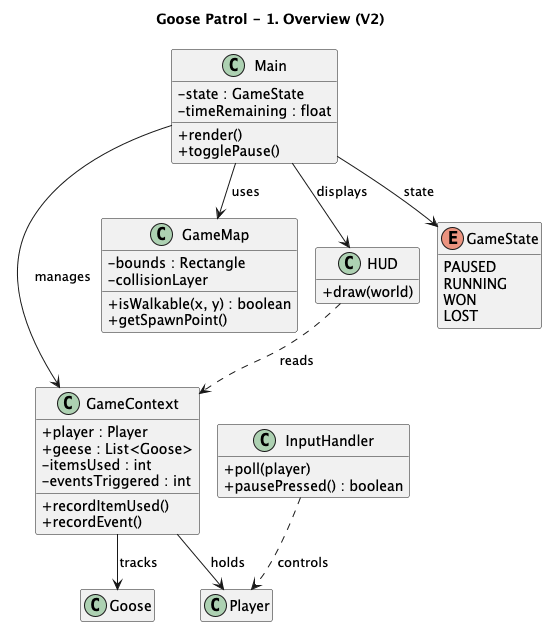

The diagram above was rendered by PlantUML. Its source (embedded in the PNG):
@startuml
title Goose Patrol - 1. Overview (V2)

skinparam classAttributeIconSize 0
skinparam shadowing false
hide empty members

' ---- classes ----
class Main {
  - state : GameState
  - timeRemaining : float
  + render()
  + togglePause()
}

class GameContext {
  + player : Player
  + geese : List<Goose>
  - itemsUsed : int
  - eventsTriggered : int
  + recordItemUsed()
  + recordEvent()
}

class GameMap {
  - bounds : Rectangle
  - collisionLayer
  + isWalkable(x, y) : boolean
  + getSpawnPoint()
}

class HUD {
  + draw(world)
}

class InputHandler {
  + poll(player)
  + pausePressed() : boolean
}

enum GameState {
  PAUSED
  RUNNING
  WON
  LOST
}

class Player
class Goose

' ---- relationships ----
Main --> GameContext : manages
Main --> GameMap : uses
Main --> GameState : state
Main --> HUD : displays

GameContext --> Player : holds
GameContext --> Goose : tracks

HUD ..> GameContext : reads
InputHandler ..> Player : controls

@enduml